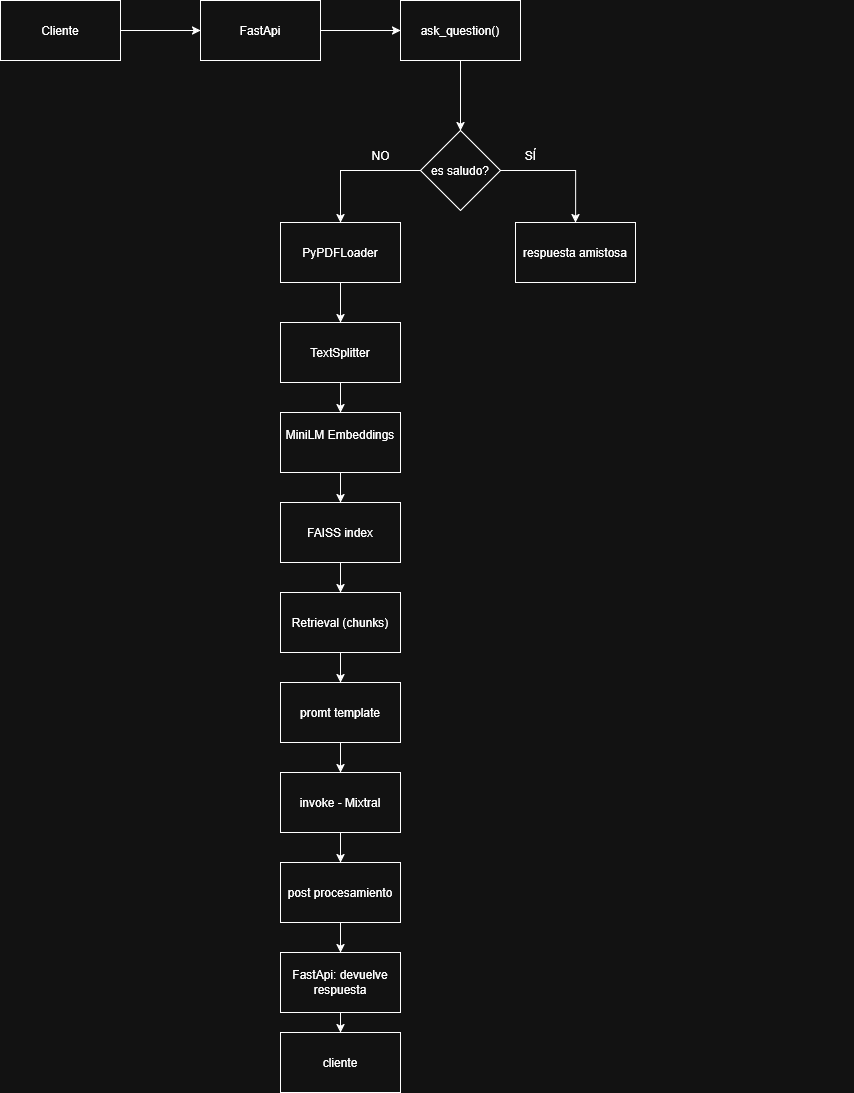

The diagram above was exported from draw.io. Its source (the exported page's mxGraphModel, read from the mxfile embedded in the PNG):
<mxGraphModel dx="2751" dy="1039" grid="1" gridSize="10" guides="1" tooltips="1" connect="1" arrows="1" fold="1" page="1" pageScale="1" pageWidth="850" pageHeight="1100" math="0" shadow="0">
  <root>
    <mxCell id="0" />
    <mxCell id="1" parent="0" />
    <mxCell id="wXo_inBxErN6SbuS9FE8-61" value="" style="edgeStyle=orthogonalEdgeStyle;rounded=0;orthogonalLoop=1;jettySize=auto;html=1;" edge="1" parent="1" source="wXo_inBxErN6SbuS9FE8-2" target="wXo_inBxErN6SbuS9FE8-60">
      <mxGeometry relative="1" as="geometry" />
    </mxCell>
    <mxCell id="wXo_inBxErN6SbuS9FE8-2" value="Cliente" style="rounded=0;whiteSpace=wrap;html=1;" vertex="1" parent="1">
      <mxGeometry x="-425" y="238" width="120" height="60" as="geometry" />
    </mxCell>
    <mxCell id="wXo_inBxErN6SbuS9FE8-23" value="" style="edgeStyle=orthogonalEdgeStyle;rounded=0;orthogonalLoop=1;jettySize=auto;html=1;" edge="1" parent="1">
      <mxGeometry relative="1" as="geometry">
        <mxPoint x="420" y="550" as="sourcePoint" />
        <mxPoint x="420" y="550" as="targetPoint" />
      </mxGeometry>
    </mxCell>
    <mxCell id="wXo_inBxErN6SbuS9FE8-63" value="" style="edgeStyle=orthogonalEdgeStyle;rounded=0;orthogonalLoop=1;jettySize=auto;html=1;" edge="1" parent="1" source="wXo_inBxErN6SbuS9FE8-60" target="wXo_inBxErN6SbuS9FE8-62">
      <mxGeometry relative="1" as="geometry" />
    </mxCell>
    <mxCell id="wXo_inBxErN6SbuS9FE8-60" value="FastApi" style="rounded=0;whiteSpace=wrap;html=1;" vertex="1" parent="1">
      <mxGeometry x="-225" y="238" width="120" height="60" as="geometry" />
    </mxCell>
    <mxCell id="wXo_inBxErN6SbuS9FE8-65" value="" style="edgeStyle=orthogonalEdgeStyle;rounded=0;orthogonalLoop=1;jettySize=auto;html=1;" edge="1" parent="1" source="wXo_inBxErN6SbuS9FE8-62" target="wXo_inBxErN6SbuS9FE8-64">
      <mxGeometry relative="1" as="geometry" />
    </mxCell>
    <mxCell id="wXo_inBxErN6SbuS9FE8-62" value="ask_question()" style="rounded=0;whiteSpace=wrap;html=1;" vertex="1" parent="1">
      <mxGeometry x="-25" y="238" width="120" height="60" as="geometry" />
    </mxCell>
    <mxCell id="wXo_inBxErN6SbuS9FE8-70" value="" style="edgeStyle=orthogonalEdgeStyle;rounded=0;orthogonalLoop=1;jettySize=auto;html=1;" edge="1" parent="1" source="wXo_inBxErN6SbuS9FE8-64" target="wXo_inBxErN6SbuS9FE8-68">
      <mxGeometry relative="1" as="geometry" />
    </mxCell>
    <mxCell id="wXo_inBxErN6SbuS9FE8-71" value="" style="edgeStyle=orthogonalEdgeStyle;rounded=0;orthogonalLoop=1;jettySize=auto;html=1;" edge="1" parent="1" source="wXo_inBxErN6SbuS9FE8-64" target="wXo_inBxErN6SbuS9FE8-66">
      <mxGeometry relative="1" as="geometry" />
    </mxCell>
    <mxCell id="wXo_inBxErN6SbuS9FE8-64" value="es saludo?" style="rhombus;whiteSpace=wrap;html=1;rounded=0;" vertex="1" parent="1">
      <mxGeometry x="-5" y="368" width="80" height="80" as="geometry" />
    </mxCell>
    <mxCell id="wXo_inBxErN6SbuS9FE8-66" value="respuesta amistosa" style="whiteSpace=wrap;html=1;rounded=0;" vertex="1" parent="1">
      <mxGeometry x="90" y="460" width="120" height="60" as="geometry" />
    </mxCell>
    <mxCell id="wXo_inBxErN6SbuS9FE8-90" value="" style="edgeStyle=orthogonalEdgeStyle;rounded=0;orthogonalLoop=1;jettySize=auto;html=1;" edge="1" parent="1" source="wXo_inBxErN6SbuS9FE8-68" target="wXo_inBxErN6SbuS9FE8-81">
      <mxGeometry relative="1" as="geometry" />
    </mxCell>
    <mxCell id="wXo_inBxErN6SbuS9FE8-68" value="PyPDFLoader" style="whiteSpace=wrap;html=1;rounded=0;" vertex="1" parent="1">
      <mxGeometry x="-145" y="460" width="120" height="60" as="geometry" />
    </mxCell>
    <mxCell id="wXo_inBxErN6SbuS9FE8-72" value="&lt;div&gt;NO&lt;/div&gt;" style="text;html=1;align=center;verticalAlign=middle;resizable=0;points=[];autosize=1;strokeColor=none;fillColor=none;" vertex="1" parent="1">
      <mxGeometry x="-65" y="378" width="40" height="30" as="geometry" />
    </mxCell>
    <mxCell id="wXo_inBxErN6SbuS9FE8-73" value="SÍ" style="text;html=1;align=center;verticalAlign=middle;resizable=0;points=[];autosize=1;strokeColor=none;fillColor=none;" vertex="1" parent="1">
      <mxGeometry x="90" y="378" width="30" height="30" as="geometry" />
    </mxCell>
    <mxCell id="wXo_inBxErN6SbuS9FE8-92" value="" style="edgeStyle=orthogonalEdgeStyle;rounded=0;orthogonalLoop=1;jettySize=auto;html=1;" edge="1" parent="1" source="wXo_inBxErN6SbuS9FE8-81" target="wXo_inBxErN6SbuS9FE8-91">
      <mxGeometry relative="1" as="geometry" />
    </mxCell>
    <mxCell id="wXo_inBxErN6SbuS9FE8-81" value="TextSplitter" style="rounded=0;whiteSpace=wrap;html=1;" vertex="1" parent="1">
      <mxGeometry x="-145" y="560" width="120" height="60" as="geometry" />
    </mxCell>
    <mxCell id="wXo_inBxErN6SbuS9FE8-94" value="" style="edgeStyle=orthogonalEdgeStyle;rounded=0;orthogonalLoop=1;jettySize=auto;html=1;" edge="1" parent="1" source="wXo_inBxErN6SbuS9FE8-91" target="wXo_inBxErN6SbuS9FE8-93">
      <mxGeometry relative="1" as="geometry" />
    </mxCell>
    <mxCell id="wXo_inBxErN6SbuS9FE8-91" value="&#10;MiniLM Embeddings&#10;&#10;" style="whiteSpace=wrap;html=1;rounded=0;" vertex="1" parent="1">
      <mxGeometry x="-145" y="650" width="120" height="60" as="geometry" />
    </mxCell>
    <mxCell id="wXo_inBxErN6SbuS9FE8-96" value="" style="edgeStyle=orthogonalEdgeStyle;rounded=0;orthogonalLoop=1;jettySize=auto;html=1;" edge="1" parent="1" source="wXo_inBxErN6SbuS9FE8-93" target="wXo_inBxErN6SbuS9FE8-95">
      <mxGeometry relative="1" as="geometry" />
    </mxCell>
    <mxCell id="wXo_inBxErN6SbuS9FE8-93" value="&lt;div&gt;FAISS index&lt;/div&gt;" style="whiteSpace=wrap;html=1;rounded=0;" vertex="1" parent="1">
      <mxGeometry x="-145" y="740" width="120" height="60" as="geometry" />
    </mxCell>
    <mxCell id="wXo_inBxErN6SbuS9FE8-99" value="" style="edgeStyle=orthogonalEdgeStyle;rounded=0;orthogonalLoop=1;jettySize=auto;html=1;" edge="1" parent="1" source="wXo_inBxErN6SbuS9FE8-95" target="wXo_inBxErN6SbuS9FE8-98">
      <mxGeometry relative="1" as="geometry" />
    </mxCell>
    <mxCell id="wXo_inBxErN6SbuS9FE8-95" value="&lt;div&gt;Retrieval (chunks)&lt;/div&gt;" style="whiteSpace=wrap;html=1;rounded=0;" vertex="1" parent="1">
      <mxGeometry x="-145" y="830" width="120" height="60" as="geometry" />
    </mxCell>
    <mxCell id="wXo_inBxErN6SbuS9FE8-101" value="" style="edgeStyle=orthogonalEdgeStyle;rounded=0;orthogonalLoop=1;jettySize=auto;html=1;" edge="1" parent="1" source="wXo_inBxErN6SbuS9FE8-98" target="wXo_inBxErN6SbuS9FE8-100">
      <mxGeometry relative="1" as="geometry" />
    </mxCell>
    <mxCell id="wXo_inBxErN6SbuS9FE8-98" value="&lt;div&gt;promt template&lt;/div&gt;" style="whiteSpace=wrap;html=1;rounded=0;" vertex="1" parent="1">
      <mxGeometry x="-145" y="920" width="120" height="60" as="geometry" />
    </mxCell>
    <mxCell id="wXo_inBxErN6SbuS9FE8-103" value="" style="edgeStyle=orthogonalEdgeStyle;rounded=0;orthogonalLoop=1;jettySize=auto;html=1;" edge="1" parent="1" source="wXo_inBxErN6SbuS9FE8-100" target="wXo_inBxErN6SbuS9FE8-102">
      <mxGeometry relative="1" as="geometry" />
    </mxCell>
    <mxCell id="wXo_inBxErN6SbuS9FE8-100" value="&lt;div&gt;invoke - Mixtral&lt;/div&gt;" style="whiteSpace=wrap;html=1;rounded=0;" vertex="1" parent="1">
      <mxGeometry x="-145" y="1010" width="120" height="60" as="geometry" />
    </mxCell>
    <mxCell id="wXo_inBxErN6SbuS9FE8-105" value="" style="edgeStyle=orthogonalEdgeStyle;rounded=0;orthogonalLoop=1;jettySize=auto;html=1;" edge="1" parent="1" source="wXo_inBxErN6SbuS9FE8-102" target="wXo_inBxErN6SbuS9FE8-104">
      <mxGeometry relative="1" as="geometry" />
    </mxCell>
    <mxCell id="wXo_inBxErN6SbuS9FE8-102" value="&lt;div&gt;post procesamiento&lt;/div&gt;" style="whiteSpace=wrap;html=1;rounded=0;" vertex="1" parent="1">
      <mxGeometry x="-145" y="1100" width="120" height="60" as="geometry" />
    </mxCell>
    <mxCell id="wXo_inBxErN6SbuS9FE8-107" value="" style="edgeStyle=orthogonalEdgeStyle;rounded=0;orthogonalLoop=1;jettySize=auto;html=1;" edge="1" parent="1" source="wXo_inBxErN6SbuS9FE8-104" target="wXo_inBxErN6SbuS9FE8-106">
      <mxGeometry relative="1" as="geometry" />
    </mxCell>
    <mxCell id="wXo_inBxErN6SbuS9FE8-104" value="&lt;div&gt;FastApi: devuelve respuesta&lt;/div&gt;" style="whiteSpace=wrap;html=1;rounded=0;" vertex="1" parent="1">
      <mxGeometry x="-145" y="1190" width="120" height="60" as="geometry" />
    </mxCell>
    <mxCell id="wXo_inBxErN6SbuS9FE8-106" value="&lt;div&gt;cliente&lt;/div&gt;" style="whiteSpace=wrap;html=1;rounded=0;" vertex="1" parent="1">
      <mxGeometry x="-145" y="1270" width="120" height="60" as="geometry" />
    </mxCell>
  </root>
</mxGraphModel>